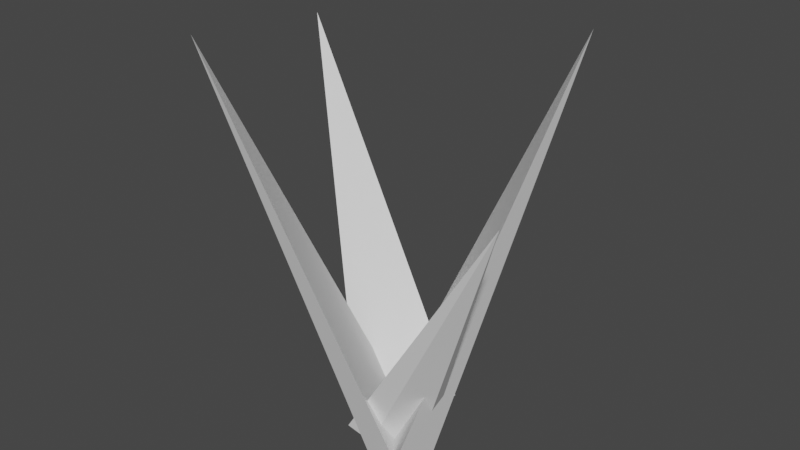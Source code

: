 # Source: dead_grass.blend  (saved by Blender 2.81.16; exported with 4.5.12 LTS)
import bpy
from mathutils import Matrix  # noqa: F401  (used for matrix-valued properties, if any)

bpy.ops.wm.read_factory_settings(use_empty=True)
scene = bpy.context.scene
scene.name = 'Scene'

# ---- collections
col_collection = bpy.data.collections.new('Collection'); scene.collection.children.link(col_collection)

# ---- world
world_world = bpy.data.worlds.new('World'); scene.world = world_world
world_world.use_nodes = True; world_world.node_tree.nodes.clear()
_N = world_world.node_tree.nodes; _L = world_world.node_tree.links
n0 = _N.new('ShaderNodeOutputWorld'); n0.name = 'World Output'; n0.location = (300, 300)
n1 = _N.new('ShaderNodeBackground'); n1.name = 'Background'; n1.location = (10, 300)
n1.inputs[0].default_value = (0.05088, 0.05088, 0.05088, 1.0)
_L.new(n1.outputs[0], n0.inputs[0])
n0.is_active_output = True
world_world.color = (0.05088, 0.05088, 0.05088)
world_world.use_sun_shadow = False
world_world.sun_shadow_jitter_overblur = 0.0

# ---- meshes
me_cube_001 = bpy.data.meshes.new('Cube.001')
me_cube_001.from_pydata([(0.0, 0.0, -1.0), (-1.0, 1.0, -1.0), (0.0, 1.0, 0.0), (1.0, -1.0, -1.0), (1.0, 0.0, 0.0), (1.0, 1.0, 1.0), (-0.1356, 1.0, -1.0), (1.0, -0.1526, -1.0)], [], [(1, 2, 5, 6), (1, 6, 7, 3, 0), (3, 1, 5), (7, 5, 4, 3), (5, 7, 6)])
_uv = me_cube_001.uv_layers.new(name='UVMap')
_uv.uv.foreach_set('vector', [0.375, 0.25, 0.625, 0.25, 0.625, 0.5, 0.375, 0.358, 0.125, 0.5, 0.233, 0.5, 0.375, 0.6441, 0.375, 0.75, 0.125, 0.75, 0.0, 0.0, 0.0, 0.0, 0.0, 0.0, 0.375, 0.6441, 0.625, 0.5, 0.625, 0.75, 0.375, 0.75, 0.625, 0.5, 0.375, 0.6441, 0.233, 0.5])
me_cube_001.use_remesh_fix_poles = True
me_cube_001.use_remesh_preserve_attributes = False
me_cube_001.use_mirror_vertex_groups = False
me_cube_001.update()
me_cube_000 = bpy.data.meshes.new('Cube.000')
me_cube_000.from_pydata([(0.0, 0.0, -1.0), (-1.0, 1.0, -1.0), (0.0, 1.0, 0.0), (1.0, -1.0, -1.0), (1.0, 0.0, 0.0), (1.0, 1.0, 1.0), (-0.1356, 1.0, -1.0), (1.0, -0.1526, -1.0)], [], [(1, 2, 5, 6), (1, 6, 7, 3, 0), (3, 1, 5), (7, 5, 4, 3), (5, 7, 6)])
_uv = me_cube_000.uv_layers.new(name='UVMap')
_uv.uv.foreach_set('vector', [0.375, 0.25, 0.625, 0.25, 0.625, 0.5, 0.375, 0.358, 0.125, 0.5, 0.233, 0.5, 0.375, 0.6441, 0.375, 0.75, 0.125, 0.75, 0.0, 0.0, 0.0, 0.0, 0.0, 0.0, 0.375, 0.6441, 0.625, 0.5, 0.625, 0.75, 0.375, 0.75, 0.625, 0.5, 0.375, 0.6441, 0.233, 0.5])
me_cube_000.use_remesh_fix_poles = True
me_cube_000.use_remesh_preserve_attributes = False
me_cube_000.use_mirror_vertex_groups = False
me_cube_000.update()
me_cube_002 = bpy.data.meshes.new('Cube.002')
me_cube_002.from_pydata([(0.0, 0.0, -1.0), (-1.0, 1.0, -1.0), (0.0, 1.0, 0.0), (1.0, -1.0, -1.0), (1.0, 0.0, 0.0), (1.0, 1.0, 1.0), (-0.1356, 1.0, -1.0), (1.0, -0.1526, -1.0)], [], [(1, 2, 5, 6), (1, 6, 7, 3, 0), (3, 1, 5), (7, 5, 4, 3), (5, 7, 6)])
_uv = me_cube_002.uv_layers.new(name='UVMap')
_uv.uv.foreach_set('vector', [0.375, 0.25, 0.625, 0.25, 0.625, 0.5, 0.375, 0.358, 0.125, 0.5, 0.233, 0.5, 0.375, 0.6441, 0.375, 0.75, 0.125, 0.75, 0.0, 0.0, 0.0, 0.0, 0.0, 0.0, 0.375, 0.6441, 0.625, 0.5, 0.625, 0.75, 0.375, 0.75, 0.625, 0.5, 0.375, 0.6441, 0.233, 0.5])
me_cube_002.use_remesh_fix_poles = True
me_cube_002.use_remesh_preserve_attributes = False
me_cube_002.use_mirror_vertex_groups = False
me_cube_002.update()
me_cube_003 = bpy.data.meshes.new('Cube.003')
me_cube_003.from_pydata([(0.0, 0.0, -1.0), (-1.0, 1.0, -1.0), (0.0, 1.0, 0.0), (1.0, -1.0, -1.0), (1.0, 0.0, 0.0), (1.0, 1.0, 1.0), (-0.1356, 1.0, -1.0), (1.0, -0.1526, -1.0)], [], [(1, 2, 5, 6), (1, 6, 7, 3, 0), (3, 1, 5), (7, 5, 4, 3), (5, 7, 6)])
_uv = me_cube_003.uv_layers.new(name='UVMap')
_uv.uv.foreach_set('vector', [0.375, 0.25, 0.625, 0.25, 0.625, 0.5, 0.375, 0.358, 0.125, 0.5, 0.233, 0.5, 0.375, 0.6441, 0.375, 0.75, 0.125, 0.75, 0.0, 0.0, 0.0, 0.0, 0.0, 0.0, 0.375, 0.6441, 0.625, 0.5, 0.625, 0.75, 0.375, 0.75, 0.625, 0.5, 0.375, 0.6441, 0.233, 0.5])
me_cube_003.use_remesh_fix_poles = True
me_cube_003.use_remesh_preserve_attributes = False
me_cube_003.use_mirror_vertex_groups = False
me_cube_003.update()

# ---- objects
ob_cube = bpy.data.objects.new('Cube', me_cube_001)
ob_cube_001 = bpy.data.objects.new('Cube.001', me_cube_000)
ob_cube_002 = bpy.data.objects.new('Cube.002', me_cube_002)
ob_cube_003 = bpy.data.objects.new('Cube.003', me_cube_003)

# ---- transforms, parenting, visibility, modifiers, constraints
ob_cube.location = (-0.1716, -0.07026, 0.2848)
ob_cube.rotation_euler = (-0.2024, 0.09633, -0.01164)
ob_cube.scale = (0.1545, 0.2183, 0.5711)
ob_cube.lineart.crease_threshold = 0.0
ob_cube_001.location = (-0.3884, -0.2169, 0.2802)
ob_cube_001.rotation_euler = (-0.1458, 0.3035, 2.887)
ob_cube_001.scale = (0.151, 0.115, 0.5701)
ob_cube_001.lineart.crease_threshold = 0.0
ob_cube_002.location = (-0.4817, 0.01355, 0.2391)
ob_cube_002.rotation_euler = (-0.4045, 0.1858, 1.587)
ob_cube_002.scale = (0.08556, 0.1061, 0.5563)
ob_cube_002.lineart.crease_threshold = 0.0
ob_cube_003.location = (-0.03169, -0.2715, 0.1882)
ob_cube_003.rotation_euler = (-0.3732, 0.1732, 4.801)
ob_cube_003.scale = (0.07054, 0.08749, 0.4587)
ob_cube_003.lineart.crease_threshold = 0.0

# ---- collection membership
col_collection.objects.link(ob_cube)
col_collection.objects.link(ob_cube_001)
col_collection.objects.link(ob_cube_002)
col_collection.objects.link(ob_cube_003)

# ---- scene / render settings (as saved in the file)
scene.frame_start = 1; scene.frame_end = 250; scene.frame_set(1)
scene.render.engine = 'BLENDER_EEVEE_NEXT'
scene.cycles.use_denoising = False
scene.cycles.samples = 128
scene.cycles.sampling_pattern = 'TABULATED_SOBOL'
scene.cycles.use_adaptive_sampling = False
scene.cycles.use_light_tree = False
scene.view_settings.view_transform = 'Filmic'
bpy.context.view_layer.update()

# ---- added for rendering (the .blend has no active camera and no usable light): camera, sun
cam_auto = bpy.data.cameras.new('AutoCamera')
cam_auto.lens = 50.0
cam_auto.sensor_width = 36.0
cam_auto.clip_end = 1000.0
ob_auto_camera = bpy.data.objects.new('AutoCamera', cam_auto)
scene.collection.objects.link(ob_auto_camera)
ob_auto_camera.location = (1.32277, -2.00718, 1.57208)
ob_auto_camera.rotation_euler = (1.09748, -7.21219e-08, 0.694738)
scene.camera = ob_auto_camera
light_auto_sun = bpy.data.lights.new('AutoSun', 'SUN')
light_auto_sun.energy = 3.0
light_auto_sun.angle = 0.0523599
ob_auto_sun = bpy.data.objects.new('AutoSun', light_auto_sun)
scene.collection.objects.link(ob_auto_sun)
ob_auto_sun.rotation_euler = (0.872665, 0.174533, 0.523599)
bpy.context.view_layer.update()
